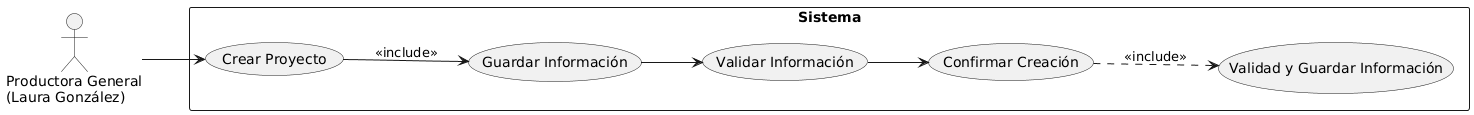

The diagram above was rendered by PlantUML. Its source (embedded in the PNG):
@startuml
left to right direction
actor "Productora General\n(Laura González)" as PG

rectangle "Sistema" {
  usecase "Crear Proyecto" as UC1
  usecase "Guardar Información" as UC2
  usecase "Validar Información" as UC3
  usecase "Confirmar Creación" as UC4
  usecase "Validad y Guardar Información" as UC5

  
}

PG --> UC1
UC1 --> UC2 : <<include>>
UC2 --> UC3
UC3 --> UC4
UC4 ..> UC5 : <<include>>
@enduml